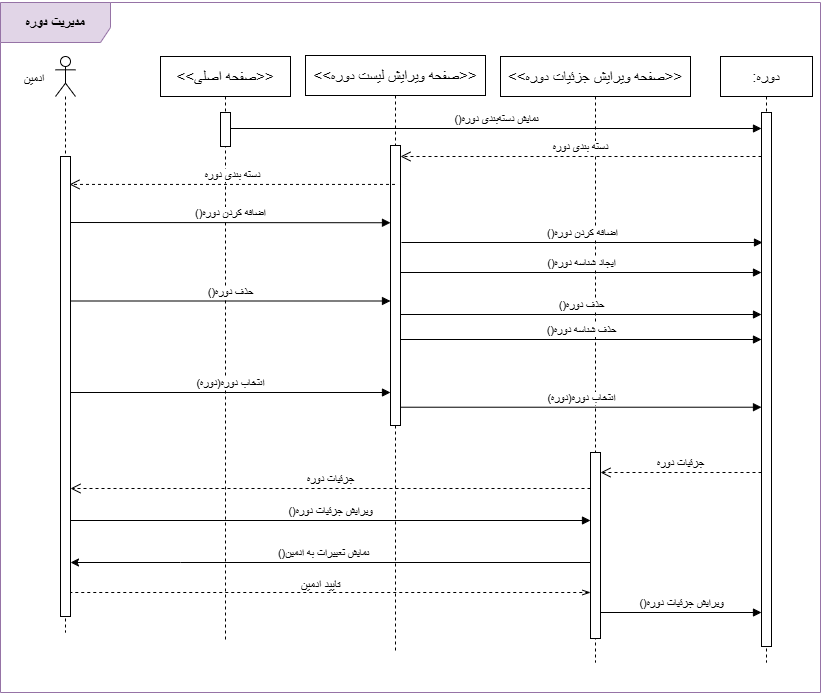

The diagram above was exported from draw.io. Its source (the exported page's mxGraphModel, read from the mxfile embedded in the PNG):
<mxGraphModel dx="1050" dy="569" grid="1" gridSize="10" guides="1" tooltips="1" connect="1" arrows="1" fold="1" page="1" pageScale="1" pageWidth="850" pageHeight="1100" math="0" shadow="0">
  <root>
    <mxCell id="0" />
    <mxCell id="1" parent="0" />
    <mxCell id="JDs-vEejzXQsZs9MNMob-1" value="&lt;h3&gt;مدیریت دوره&lt;/h3&gt;" style="shape=umlFrame;whiteSpace=wrap;html=1;pointerEvents=0;width=110;height=40;fillColor=#e1d5e7;strokeColor=#9673a6;" vertex="1" parent="1">
      <mxGeometry x="10" y="20" width="820" height="690" as="geometry" />
    </mxCell>
    <mxCell id="ybhWbCIsuajYlqLzaS3w-1" value="" style="shape=umlLifeline;perimeter=lifelinePerimeter;whiteSpace=wrap;html=1;container=1;dropTarget=0;collapsible=0;recursiveResize=0;outlineConnect=0;portConstraint=eastwest;newEdgeStyle={&quot;curved&quot;:0,&quot;rounded&quot;:0};participant=umlActor;" vertex="1" parent="1">
      <mxGeometry x="65" y="74" width="20" height="576" as="geometry" />
    </mxCell>
    <mxCell id="ybhWbCIsuajYlqLzaS3w-2" value="" style="html=1;points=[[0,0,0,0,5],[0,1,0,0,-5],[1,0,0,0,5],[1,1,0,0,-5]];perimeter=orthogonalPerimeter;outlineConnect=0;targetShapes=umlLifeline;portConstraint=eastwest;newEdgeStyle={&quot;curved&quot;:0,&quot;rounded&quot;:0};" vertex="1" parent="ybhWbCIsuajYlqLzaS3w-1">
      <mxGeometry x="5" y="100" width="10" height="460" as="geometry" />
    </mxCell>
    <mxCell id="ybhWbCIsuajYlqLzaS3w-3" value="ادمین" style="text;html=1;align=center;verticalAlign=middle;whiteSpace=wrap;rounded=0;" vertex="1" parent="1">
      <mxGeometry x="14" y="84" width="60" height="26" as="geometry" />
    </mxCell>
    <mxCell id="ybhWbCIsuajYlqLzaS3w-4" value="&lt;font style=&quot;font-size: 15px;&quot;&gt;&amp;lt;&amp;lt;صفحه اصلی&amp;gt;&amp;gt;&lt;/font&gt;" style="shape=umlLifeline;perimeter=lifelinePerimeter;whiteSpace=wrap;html=1;container=1;dropTarget=0;collapsible=0;recursiveResize=0;outlineConnect=0;portConstraint=eastwest;newEdgeStyle={&quot;curved&quot;:0,&quot;rounded&quot;:0};" vertex="1" parent="1">
      <mxGeometry x="170" y="74" width="130" height="586" as="geometry" />
    </mxCell>
    <mxCell id="ybhWbCIsuajYlqLzaS3w-5" value="" style="html=1;points=[[0,0,0,0,5],[0,1,0,0,-5],[1,0,0,0,5],[1,1,0,0,-5]];perimeter=orthogonalPerimeter;outlineConnect=0;targetShapes=umlLifeline;portConstraint=eastwest;newEdgeStyle={&quot;curved&quot;:0,&quot;rounded&quot;:0};" vertex="1" parent="ybhWbCIsuajYlqLzaS3w-4">
      <mxGeometry x="60" y="56" width="10" height="34" as="geometry" />
    </mxCell>
    <mxCell id="ybhWbCIsuajYlqLzaS3w-6" value="&lt;font style=&quot;font-size: 15px;&quot;&gt;&amp;lt;&amp;lt;صفحه ویرایش لیست دوره&amp;gt;&amp;gt;&lt;/font&gt;" style="shape=umlLifeline;perimeter=lifelinePerimeter;whiteSpace=wrap;html=1;container=1;dropTarget=0;collapsible=0;recursiveResize=0;outlineConnect=0;portConstraint=eastwest;newEdgeStyle={&quot;curved&quot;:0,&quot;rounded&quot;:0};" vertex="1" parent="1">
      <mxGeometry x="315" y="73" width="180" height="597" as="geometry" />
    </mxCell>
    <mxCell id="ybhWbCIsuajYlqLzaS3w-7" value="" style="html=1;points=[[0,0,0,0,5],[0,1,0,0,-5],[1,0,0,0,5],[1,1,0,0,-5]];perimeter=orthogonalPerimeter;outlineConnect=0;targetShapes=umlLifeline;portConstraint=eastwest;newEdgeStyle={&quot;curved&quot;:0,&quot;rounded&quot;:0};" vertex="1" parent="ybhWbCIsuajYlqLzaS3w-6">
      <mxGeometry x="85" y="90" width="10" height="280" as="geometry" />
    </mxCell>
    <mxCell id="ybhWbCIsuajYlqLzaS3w-8" value="&lt;font style=&quot;font-size: 15px;&quot;&gt;:دوره&lt;/font&gt;" style="shape=umlLifeline;perimeter=lifelinePerimeter;whiteSpace=wrap;html=1;container=1;dropTarget=0;collapsible=0;recursiveResize=0;outlineConnect=0;portConstraint=eastwest;newEdgeStyle={&quot;curved&quot;:0,&quot;rounded&quot;:0};" vertex="1" parent="1">
      <mxGeometry x="730" y="74" width="92" height="606" as="geometry" />
    </mxCell>
    <mxCell id="ybhWbCIsuajYlqLzaS3w-9" value="" style="html=1;points=[[0,0,0,0,5],[0,1,0,0,-5],[1,0,0,0,5],[1,1,0,0,-5]];perimeter=orthogonalPerimeter;outlineConnect=0;targetShapes=umlLifeline;portConstraint=eastwest;newEdgeStyle={&quot;curved&quot;:0,&quot;rounded&quot;:0};" vertex="1" parent="ybhWbCIsuajYlqLzaS3w-8">
      <mxGeometry x="41" y="56" width="10" height="534" as="geometry" />
    </mxCell>
    <mxCell id="ybhWbCIsuajYlqLzaS3w-10" value="&lt;font style=&quot;font-size: 15px;&quot;&gt;&amp;lt;&amp;lt;صفحه ویرایش جزئیات دوره&amp;gt;&amp;gt;&lt;/font&gt;" style="shape=umlLifeline;perimeter=lifelinePerimeter;whiteSpace=wrap;html=1;container=1;dropTarget=0;collapsible=0;recursiveResize=0;outlineConnect=0;portConstraint=eastwest;newEdgeStyle={&quot;curved&quot;:0,&quot;rounded&quot;:0};" vertex="1" parent="1">
      <mxGeometry x="510" y="74" width="190" height="606" as="geometry" />
    </mxCell>
    <mxCell id="ybhWbCIsuajYlqLzaS3w-11" value="" style="html=1;points=[[0,0,0,0,5],[0,1,0,0,-5],[1,0,0,0,5],[1,1,0,0,-5]];perimeter=orthogonalPerimeter;outlineConnect=0;targetShapes=umlLifeline;portConstraint=eastwest;newEdgeStyle={&quot;curved&quot;:0,&quot;rounded&quot;:0};" vertex="1" parent="ybhWbCIsuajYlqLzaS3w-10">
      <mxGeometry x="90" y="396" width="10" height="186" as="geometry" />
    </mxCell>
    <mxCell id="ybhWbCIsuajYlqLzaS3w-12" value="()نمایش دستهبندی دوره" style="html=1;verticalAlign=bottom;endArrow=block;curved=0;rounded=0;" edge="1" parent="1">
      <mxGeometry width="80" relative="1" as="geometry">
        <mxPoint x="240" y="146.0000000000001" as="sourcePoint" />
        <mxPoint x="771" y="146" as="targetPoint" />
      </mxGeometry>
    </mxCell>
    <mxCell id="ybhWbCIsuajYlqLzaS3w-13" value="دسته بندی دوره" style="html=1;verticalAlign=bottom;endArrow=open;dashed=1;endSize=8;curved=0;rounded=0;" edge="1" parent="1" target="ybhWbCIsuajYlqLzaS3w-7">
      <mxGeometry relative="1" as="geometry">
        <mxPoint x="771" y="174" as="sourcePoint" />
        <mxPoint x="240" y="174" as="targetPoint" />
      </mxGeometry>
    </mxCell>
    <mxCell id="ybhWbCIsuajYlqLzaS3w-14" value="دسته بندی دوره" style="html=1;verticalAlign=bottom;endArrow=open;dashed=1;endSize=8;curved=0;rounded=0;entryX=0.9;entryY=0.071;entryDx=0;entryDy=0;entryPerimeter=0;" edge="1" parent="1" source="ybhWbCIsuajYlqLzaS3w-6">
      <mxGeometry relative="1" as="geometry">
        <mxPoint x="230" y="201.92399999999998" as="sourcePoint" />
        <mxPoint x="79" y="201.92399999999998" as="targetPoint" />
      </mxGeometry>
    </mxCell>
    <mxCell id="ybhWbCIsuajYlqLzaS3w-15" value="()اضافه کردن دوره" style="html=1;verticalAlign=bottom;endArrow=block;curved=0;rounded=0;" edge="1" parent="1">
      <mxGeometry width="80" relative="1" as="geometry">
        <mxPoint x="80" y="239.99799999999993" as="sourcePoint" />
        <mxPoint x="400" y="240.25" as="targetPoint" />
      </mxGeometry>
    </mxCell>
    <mxCell id="ybhWbCIsuajYlqLzaS3w-16" value="()اضافه کردن دوره" style="html=1;verticalAlign=bottom;endArrow=block;curved=0;rounded=0;" edge="1" parent="1">
      <mxGeometry width="80" relative="1" as="geometry">
        <mxPoint x="411" y="260" as="sourcePoint" />
        <mxPoint x="772" y="260" as="targetPoint" />
      </mxGeometry>
    </mxCell>
    <mxCell id="dChOMEXXPUE0_u9O880J-1" value="()ایجاد شناسه دوره" style="html=1;verticalAlign=bottom;endArrow=block;curved=0;rounded=0;" edge="1" parent="1">
      <mxGeometry width="80" relative="1" as="geometry">
        <mxPoint x="410" y="290" as="sourcePoint" />
        <mxPoint x="771" y="290" as="targetPoint" />
      </mxGeometry>
    </mxCell>
    <mxCell id="dChOMEXXPUE0_u9O880J-2" value="()حذف دوره" style="html=1;verticalAlign=bottom;endArrow=block;curved=0;rounded=0;" edge="1" parent="1">
      <mxGeometry width="80" relative="1" as="geometry">
        <mxPoint x="80" y="318.5" as="sourcePoint" />
        <mxPoint x="400" y="318.5" as="targetPoint" />
      </mxGeometry>
    </mxCell>
    <mxCell id="dChOMEXXPUE0_u9O880J-3" value="()حذف دوره" style="html=1;verticalAlign=bottom;endArrow=block;curved=0;rounded=0;" edge="1" parent="1">
      <mxGeometry width="80" relative="1" as="geometry">
        <mxPoint x="410" y="332" as="sourcePoint" />
        <mxPoint x="771" y="332" as="targetPoint" />
      </mxGeometry>
    </mxCell>
    <mxCell id="dChOMEXXPUE0_u9O880J-4" value="()حذف شناسه دوره" style="html=1;verticalAlign=bottom;endArrow=block;curved=0;rounded=0;" edge="1" parent="1">
      <mxGeometry width="80" relative="1" as="geometry">
        <mxPoint x="410" y="357" as="sourcePoint" />
        <mxPoint x="771" y="357" as="targetPoint" />
      </mxGeometry>
    </mxCell>
    <mxCell id="dChOMEXXPUE0_u9O880J-5" value="(دوره)انتخاب دوره" style="html=1;verticalAlign=bottom;endArrow=block;curved=0;rounded=0;exitX=1;exitY=0.604;exitDx=0;exitDy=0;exitPerimeter=0;" edge="1" parent="1">
      <mxGeometry width="80" relative="1" as="geometry">
        <mxPoint x="80" y="409.99599999999987" as="sourcePoint" />
        <mxPoint x="400" y="409.99599999999987" as="targetPoint" />
      </mxGeometry>
    </mxCell>
    <mxCell id="dChOMEXXPUE0_u9O880J-6" value="(دوره)انتخاب دوره" style="html=1;verticalAlign=bottom;endArrow=block;curved=0;rounded=0;" edge="1" parent="1">
      <mxGeometry width="80" relative="1" as="geometry">
        <mxPoint x="410" y="424.72" as="sourcePoint" />
        <mxPoint x="771" y="424.72" as="targetPoint" />
      </mxGeometry>
    </mxCell>
    <mxCell id="dChOMEXXPUE0_u9O880J-7" value="جزئیات دوره" style="html=1;verticalAlign=bottom;endArrow=open;dashed=1;endSize=8;curved=0;rounded=0;" edge="1" parent="1">
      <mxGeometry relative="1" as="geometry">
        <mxPoint x="771" y="490" as="sourcePoint" />
        <mxPoint x="610" y="490" as="targetPoint" />
      </mxGeometry>
    </mxCell>
    <mxCell id="dChOMEXXPUE0_u9O880J-8" value="جزئیات دوره" style="html=1;verticalAlign=bottom;endArrow=open;dashed=1;endSize=8;curved=0;rounded=0;" edge="1" parent="1">
      <mxGeometry relative="1" as="geometry">
        <mxPoint x="600" y="506" as="sourcePoint" />
        <mxPoint x="80" y="506" as="targetPoint" />
      </mxGeometry>
    </mxCell>
    <mxCell id="dChOMEXXPUE0_u9O880J-9" value="()ویرایش جزئیات دوره" style="html=1;verticalAlign=bottom;endArrow=block;curved=0;rounded=0;" edge="1" parent="1">
      <mxGeometry width="80" relative="1" as="geometry">
        <mxPoint x="80" y="538" as="sourcePoint" />
        <mxPoint x="600" y="538" as="targetPoint" />
      </mxGeometry>
    </mxCell>
    <mxCell id="dChOMEXXPUE0_u9O880J-10" value="()ویرایش جزئیات دوره" style="html=1;verticalAlign=bottom;endArrow=block;curved=0;rounded=0;" edge="1" parent="1">
      <mxGeometry width="80" relative="1" as="geometry">
        <mxPoint x="610" y="630" as="sourcePoint" />
        <mxPoint x="771" y="630" as="targetPoint" />
      </mxGeometry>
    </mxCell>
    <mxCell id="dChOMEXXPUE0_u9O880J-11" style="edgeStyle=orthogonalEdgeStyle;rounded=0;orthogonalLoop=1;jettySize=auto;html=1;curved=0;" edge="1" parent="1">
      <mxGeometry relative="1" as="geometry">
        <mxPoint x="600" y="580" as="sourcePoint" />
        <mxPoint x="80" y="580" as="targetPoint" />
        <Array as="points">
          <mxPoint x="190" y="580" />
          <mxPoint x="190" y="580" />
        </Array>
      </mxGeometry>
    </mxCell>
    <mxCell id="dChOMEXXPUE0_u9O880J-12" value="()نمایش تعییرات به ادمین" style="edgeLabel;html=1;align=center;verticalAlign=middle;resizable=0;points=[];" connectable="0" vertex="1" parent="dChOMEXXPUE0_u9O880J-11">
      <mxGeometry x="0.0308" y="-7" relative="1" as="geometry">
        <mxPoint y="-3" as="offset" />
      </mxGeometry>
    </mxCell>
    <mxCell id="dChOMEXXPUE0_u9O880J-13" value="" style="endArrow=none;dashed=1;html=1;rounded=0;startArrow=openThin;startFill=0;" edge="1" parent="1">
      <mxGeometry width="50" height="50" relative="1" as="geometry">
        <mxPoint x="600" y="610" as="sourcePoint" />
        <mxPoint x="80" y="610" as="targetPoint" />
      </mxGeometry>
    </mxCell>
    <mxCell id="dChOMEXXPUE0_u9O880J-14" value="&lt;div&gt;تایید ادمین&lt;/div&gt;" style="text;html=1;align=center;verticalAlign=middle;resizable=0;points=[];autosize=1;strokeColor=none;fillColor=none;" vertex="1" parent="1">
      <mxGeometry x="300" y="588" width="60" height="30" as="geometry" />
    </mxCell>
  </root>
</mxGraphModel>